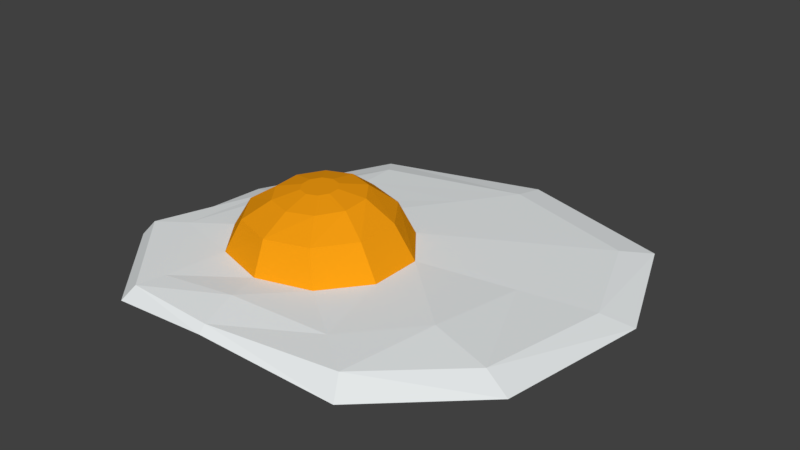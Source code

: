 # Source: egg.blend  (saved by Blender 2.79.0; exported with 4.5.12 LTS)
import bpy
from mathutils import Matrix  # noqa: F401  (used for matrix-valued properties, if any)

bpy.ops.wm.read_factory_settings(use_empty=True)
scene = bpy.context.scene
scene.name = 'Scene'

# ---- collections
col_collection_1 = bpy.data.collections.new('Collection 1'); scene.collection.children.link(col_collection_1)

# ---- materials (node trees are filled in below, after node groups)
mat_material_001 = bpy.data.materials.new('Material.001')
mat_material_001.alpha_threshold = 0.0
mat_material_001.use_transparent_shadow = False
mat_material_001.diffuse_color = (0.8388, 0.8714, 0.8796, 1.0)
mat_material_001.roughness = 0.5
mat_material_002 = bpy.data.materials.new('Material.002')
mat_material_002.alpha_threshold = 0.0
mat_material_002.use_transparent_shadow = False
mat_material_002.diffuse_color = (0.8963, 0.3325, 0.006049, 1.0)
mat_material_002.roughness = 0.5

# ---- material node trees

# ---- world
world_world = bpy.data.worlds.new('World'); scene.world = world_world
world_world.color = (0.05088, 0.05088, 0.05088)
world_world.use_sun_shadow = False
world_world.sun_shadow_jitter_overblur = 0.0
world_world.cycles.sampling_method = 'MANUAL'

# ---- meshes
me_sphere = bpy.data.meshes.new('Sphere')
me_sphere.from_pydata([(0.05129, 3.487, -0.6985), (0.02827, 3.032, -0.6411), (2.285, 2.819, -0.6985), (1.966, 2.445, -0.6393), (2.989, 1.068, -0.6985), (2.571, 0.9238, -0.6205), (2.707, -1.095, -0.6388), (2.32, -0.9515, -0.5424), (1.395, -2.316, -0.6384), (1.203, -2.02, -0.5252), (-0.6167, -2.349, -0.6149), (-0.6289, -2.246, -0.5544), (-2.061, -2.328, -0.6985), (-1.93, -2.189, -0.5601), (-3.24, -1.054, -0.6998), (-3.123, -0.9339, -0.577), (-3.076, 0.9063, -0.6985), (-2.63, 0.7816, -0.6026), (-2.183, 2.819, -0.6985), (-1.913, 2.459, -0.6271), (-0.184, 0.9639, -0.5462), (-0.9445, 1.191, -0.5462), (0.2859, 0.3682, -0.5462), (0.2859, -0.3682, -0.5462), (-0.184, -0.9639, -0.5462), (-0.9445, -1.191, -0.5462), (-1.705, -0.9639, -0.5462), (-2.175, -0.3682, -0.5462), (-2.175, 0.3682, -0.5462), (-1.705, 0.9639, -0.5462), (-0.3587, 0.8137, -0.2383), (-0.9445, 1.006, -0.2383), (0.00326, 0.3108, -0.2383), (0.00326, -0.3108, -0.2383), (-0.3587, -0.8137, -0.2383), (-0.9445, -1.006, -0.2383), (-1.53, -0.8137, -0.2383), (-1.892, -0.3108, -0.2383), (-1.892, 0.3108, -0.2383), (-1.53, 0.8137, -0.2383), (-0.5722, 0.4902, -0.03585), (-0.9429, 0.6078, -0.03722), (-0.3437, 0.1853, -0.04515), (-0.3447, -0.1903, -0.06159), (-0.5747, -0.4933, -0.07887), (-0.946, -0.6078, -0.0904), (-1.317, -0.4902, -0.09178), (-1.545, -0.1853, -0.08247), (-1.544, 0.1903, -0.06604), (-1.314, 0.4933, -0.04875), (-0.7974, 0.1911, 0.003125), (-0.9459, 0.2383, 0.002575), (-0.7059, 0.06903, -0.000603), (-0.7063, -0.08143, -0.007186), (-0.7985, -0.2028, -0.01411), (-0.9472, -0.2487, -0.01873), (-1.096, -0.2015, -0.01928), (-1.187, -0.07942, -0.01555), (-1.187, 0.07104, -0.008967), (-1.095, 0.1924, -0.002044), (-2.715, -0.6902, -0.5637), (-2.425, 0.6958, -0.5783), (-1.833, -1.814, -0.5541), (-0.7891, -1.689, -0.5134), (0.6057, -1.565, -0.5342), (1.444, -0.7002, -0.5054), (-0.3907, 2.239, -0.6002), (1.04, 1.807, -0.5992), (1.587, 0.6845, -0.5885), (-1.823, 1.815, -0.5922)], [], [(0, 1, 3, 2), (2, 3, 5, 4), (4, 5, 7, 6), (6, 7, 9, 8), (8, 9, 11, 10), (10, 11, 13, 12), (12, 13, 15, 14), (14, 15, 17, 16), (61, 60, 27, 28), (16, 17, 19, 18), (18, 19, 1, 0), (0, 2, 4, 6, 8, 10, 12, 14, 16, 18), (24, 23, 33, 34), (60, 62, 26, 27), (62, 63, 25, 26), (63, 64, 24, 25), (64, 65, 23, 24), (67, 66, 21, 20), (65, 68, 22, 23), (68, 67, 20, 22), (66, 69, 29, 21), (69, 61, 28, 29), (30, 31, 41, 40), (20, 21, 31, 30), (28, 27, 37, 38), (25, 24, 34, 35), (22, 20, 30, 32), (29, 28, 38, 39), (26, 25, 35, 36), (23, 22, 32, 33), (21, 29, 39, 31), (27, 26, 36, 37), (45, 44, 54, 55), (38, 37, 47, 48), (35, 34, 44, 45), (32, 30, 40, 42), (39, 38, 48, 49), (36, 35, 45, 46), (33, 32, 42, 43), (31, 39, 49, 41), (37, 36, 46, 47), (34, 33, 43, 44), (50, 51, 59, 58, 57, 56, 55, 54, 53, 52), (42, 40, 50, 52), (49, 48, 58, 59), (46, 45, 55, 56), (43, 42, 52, 53), (41, 49, 59, 51), (47, 46, 56, 57), (44, 43, 53, 54), (40, 41, 51, 50), (48, 47, 57, 58), (19, 17, 61, 69), (1, 19, 69, 66), (5, 3, 67, 68), (7, 5, 68, 65), (3, 1, 66, 67), (9, 7, 65, 64), (11, 9, 64, 63), (13, 11, 63, 62), (15, 13, 62, 60), (17, 15, 60, 61)])
me_sphere.polygons.foreach_set('material_index', [0, 0, 0, 0, 0, 0, 0, 0, 0, 0, 0, 0, 1, 0, 0, 0, 0, 0, 0, 0, 0, 0, 1, 1, 1, 1, 1, 1, 1, 1, 1, 1, 1, 1, 1, 1, 1, 1, 1, 1, 1, 1, 1, 1, 1, 1, 1, 1, 1, 1, 1, 1, 0, 0, 0, 0, 0, 0, 0, 0, 0, 0])
_uv = me_sphere.uv_layers.new(name='UVMap')
_uv.uv.foreach_set('vector', [0.0, 0.0, 0.0, 0.0, 0.0, 0.0, 0.0, 0.0, 0.0, 0.0, 0.0, 0.0, 0.0, 0.0, 0.0, 0.0, 0.0, 0.0, 0.0, 0.0, 0.0, 0.0, 0.0, 0.0, 0.0, 0.0, 0.0, 0.0, 0.0, 0.0, 0.0, 0.0, 0.0, 0.0, 0.0, 0.0, 0.0, 0.0, 0.0, 0.0, 0.0, 0.0, 0.0, 0.0, 0.0, 0.0, 0.0, 0.0, 0.0, 0.0, 0.0, 0.0, 0.0, 0.0, 0.0, 0.0, 0.0, 0.0, 0.0, 0.0, 0.0, 0.0, 0.0, 0.0, 0.0, 0.0, 0.0, 0.0, 0.0, 0.0, 0.0, 0.0, 0.0, 0.0, 0.0, 0.0, 0.0, 0.0, 0.0, 0.0, 0.0, 0.0, 0.0, 0.0, 0.0, 0.0, 0.0, 0.0, 0.0, 0.0, 0.0, 0.0, 0.0, 0.0, 0.0, 0.0, 0.0, 0.0, 0.0, 0.0, 0.0, 0.0, 0.0, 0.0, 0.0, 0.0, 0.0, 0.0, 0.0, 0.0, 0.0, 0.0, 0.0, 0.0, 0.0, 0.0, 0.0, 0.0, 0.0, 0.0, 0.0, 0.0, 0.0, 0.0, 0.0, 0.0, 0.0, 0.0, 0.0, 0.0, 0.0, 0.0, 0.0, 0.0, 0.0, 0.0, 0.0, 0.0, 0.0, 0.0, 0.0, 0.0, 0.0, 0.0, 0.0, 0.0, 0.0, 0.0, 0.0, 0.0, 0.0, 0.0, 0.0, 0.0, 0.0, 0.0, 0.0, 0.0, 0.0, 0.0, 0.0, 0.0, 0.0, 0.0, 0.0, 0.0, 0.0, 0.0, 0.0, 0.0, 0.0, 0.0, 0.0, 0.0, 0.0, 0.0, 0.0, 0.0, 0.0, 0.0, 0.0, 0.0, 0.0, 0.0, 0.0, 0.0, 0.0, 0.0, 0.0, 0.0, 0.0, 0.0, 0.0, 0.0, 0.0, 0.0, 0.0, 0.0, 0.0, 0.0, 0.0, 0.0, 0.0, 0.0, 0.0, 0.0, 0.0, 0.0, 0.0, 0.0, 0.0, 0.0, 0.0, 0.0, 0.0, 0.0, 0.0, 0.0, 0.0, 0.0, 0.0, 0.0, 0.0, 0.0, 0.0, 0.0, 0.0, 0.0, 0.0, 0.0, 0.0, 0.0, 0.0, 0.0, 0.0, 0.0, 0.0, 0.0, 0.0, 0.0, 0.0, 0.0, 0.0, 0.0, 0.0, 0.0, 0.0, 0.0, 0.0, 0.0, 0.0, 0.0, 0.0, 0.0, 0.0, 0.0, 0.0, 0.0, 0.0, 0.0, 0.0, 0.0, 0.0, 0.0, 0.0, 0.0, 0.0, 0.0, 0.0, 0.0, 0.0, 0.0, 0.0, 0.0, 0.0, 0.0, 0.0, 0.0, 0.0, 0.0, 0.0, 0.0, 0.0, 0.0, 0.0, 0.0, 0.0, 0.0, 0.0, 0.0, 0.0, 0.0, 0.0, 0.0, 0.0, 0.0, 0.0, 0.0, 0.0, 0.0, 0.0, 0.0, 0.0, 0.0, 0.0, 0.0, 0.0, 0.0, 0.0, 0.0, 0.0, 0.0, 0.0, 0.0, 0.0, 0.0, 0.0, 0.0, 0.0, 0.0, 0.0, 0.0, 0.0, 0.0, 0.0, 0.0, 0.0, 0.0, 0.0, 0.0, 0.0, 0.0, 0.0, 0.0, 0.0, 0.0, 0.0, 0.0, 0.0, 0.0, 0.0, 0.0, 0.0, 0.0, 0.0, 0.0, 0.0, 0.0, 0.0, 0.0, 0.0, 0.0, 0.0, 0.0, 0.0, 0.0, 0.0, 0.0, 0.0, 0.0, 0.0, 0.0, 0.0, 0.0, 0.0, 0.0, 0.0, 0.0, 0.0, 0.0, 0.0, 0.0, 0.0, 0.0, 0.0, 0.0, 0.0, 0.0, 0.0, 0.0, 0.0, 0.0, 0.0, 0.0, 0.0, 0.0, 0.0, 0.0, 0.0, 0.0, 0.0, 0.0, 0.0, 0.0, 0.0, 0.0, 0.0, 0.0, 0.0, 0.0, 0.0, 0.0, 0.0, 0.0, 0.0, 0.0, 0.0, 0.0, 0.0, 0.0, 0.0, 0.0, 0.0, 0.0, 0.0, 0.0, 0.0, 0.0, 0.0, 0.0, 0.0, 0.0, 0.0, 0.0, 0.0, 0.0, 0.0, 0.0, 0.0, 0.0, 0.0, 0.0, 0.0, 0.0, 0.0, 0.0, 0.0, 0.0, 0.0, 0.0, 0.0, 0.0, 0.0, 0.0, 0.0, 0.0, 0.0, 0.0, 0.0, 0.0, 0.0, 0.0, 0.0, 0.0, 0.0, 0.0, 0.0, 0.0, 0.0, 0.0, 0.0, 0.0, 0.0, 0.0, 0.0, 0.0, 0.0, 0.0, 0.0, 0.0, 0.0, 0.0, 0.0, 0.0, 0.0, 0.0, 0.0, 0.0, 0.0, 0.0, 0.0, 0.0, 0.0, 0.0, 0.0, 0.0, 0.0, 0.0, 0.0, 0.0, 0.0, 0.0, 0.0, 0.0, 0.0, 0.0, 0.0, 0.0, 0.0, 0.0, 0.0, 0.0, 0.0, 0.0, 0.0, 0.0, 0.0, 0.0, 0.0, 0.0, 0.0, 0.0, 0.0, 0.0, 0.0, 0.0, 0.0, 0.0, 0.0, 0.0])
me_sphere.materials.append(mat_material_001)
me_sphere.materials.append(mat_material_002)
me_sphere.use_remesh_preserve_volume = False
me_sphere.use_remesh_preserve_attributes = False
me_sphere.use_mirror_vertex_groups = False
me_sphere.update()

# ---- objects
ob_sphere = bpy.data.objects.new('Sphere', me_sphere)

# ---- transforms, parenting, visibility, modifiers, constraints
ob_sphere.location = (0.0, 0.0, 0.0)
ob_sphere.scale = (1.0, 1.0, 1.461)
ob_sphere.lineart.crease_threshold = 0.0

# ---- collection membership
col_collection_1.objects.link(ob_sphere)

# ---- scene / render settings (as saved in the file)
scene.frame_start = 1; scene.frame_end = 250; scene.frame_set(1)
scene.render.engine = 'BLENDER_EEVEE_NEXT'
scene.render.resolution_percentage = 50
scene.render.dither_intensity = 0.0
scene.cycles.use_denoising = False
scene.cycles.samples = 128
scene.cycles.sampling_pattern = 'TABULATED_SOBOL'
scene.cycles.use_adaptive_sampling = False
scene.cycles.use_light_tree = False
scene.cycles.blur_glossy = 0.0
scene.cycles.sample_clamp_indirect = 0.0
scene.view_settings.view_transform = 'Standard'
bpy.context.view_layer.update()

# ---- added for rendering (the .blend has no active camera and no usable light): camera, sun
cam_auto = bpy.data.cameras.new('AutoCamera')
cam_auto.lens = 50.0
cam_auto.sensor_width = 36.0
cam_auto.clip_end = 1000.0
ob_auto_camera = bpy.data.objects.new('AutoCamera', cam_auto)
scene.collection.objects.link(ob_auto_camera)
ob_auto_camera.location = (7.8294, -8.97675, 5.85512)
ob_auto_camera.rotation_euler = (1.09748, -7.21219e-08, 0.694738)
scene.camera = ob_auto_camera
light_auto_sun = bpy.data.lights.new('AutoSun', 'SUN')
light_auto_sun.energy = 3.0
light_auto_sun.angle = 0.0523599
ob_auto_sun = bpy.data.objects.new('AutoSun', light_auto_sun)
scene.collection.objects.link(ob_auto_sun)
ob_auto_sun.rotation_euler = (0.872665, 0.174533, 0.523599)
bpy.context.view_layer.update()
